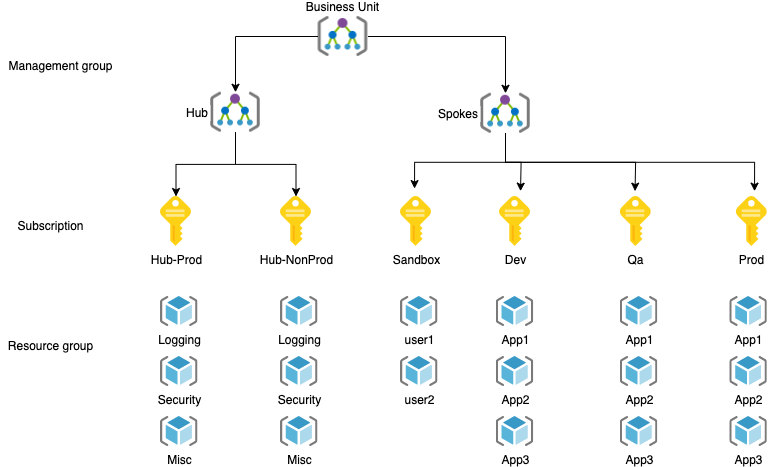

The diagram above was exported from draw.io. Its source (the exported page's mxGraphModel, read from the mxfile embedded in the PNG):
<mxGraphModel dx="1026" dy="-426" grid="1" gridSize="10" guides="1" tooltips="1" connect="1" arrows="1" fold="1" page="1" pageScale="1" pageWidth="827" pageHeight="1169" math="0" shadow="0">
  <root>
    <mxCell id="0" />
    <mxCell id="1" parent="0" />
    <mxCell id="ysSQ2hopSjZqiK6JzdYd-11" value="Business Unit" style="shape=image;verticalLabelPosition=top;labelBackgroundColor=#ffffff;verticalAlign=bottom;aspect=fixed;imageAspect=0;image=data:image/png,(base64 omitted: 1992 chars);labelPosition=center;align=center;" parent="1" vertex="1">
      <mxGeometry x="317.5" y="1240" width="50" height="40" as="geometry" />
    </mxCell>
    <mxCell id="ysSQ2hopSjZqiK6JzdYd-12" style="edgeStyle=orthogonalEdgeStyle;rounded=0;orthogonalLoop=1;jettySize=auto;html=1;entryX=0.5;entryY=0;entryDx=0;entryDy=0;" parent="1" source="ysSQ2hopSjZqiK6JzdYd-11" target="ysSQ2hopSjZqiK6JzdYd-18" edge="1">
      <mxGeometry relative="1" as="geometry">
        <mxPoint x="319.85" y="1160" as="sourcePoint" />
      </mxGeometry>
    </mxCell>
    <mxCell id="ysSQ2hopSjZqiK6JzdYd-13" style="edgeStyle=orthogonalEdgeStyle;rounded=0;orthogonalLoop=1;jettySize=auto;html=1;entryX=0.5;entryY=0;entryDx=0;entryDy=0;exitX=1;exitY=0.5;exitDx=0;exitDy=0;" parent="1" source="ysSQ2hopSjZqiK6JzdYd-11" target="ysSQ2hopSjZqiK6JzdYd-23" edge="1">
      <mxGeometry relative="1" as="geometry">
        <mxPoint x="370.0000000000001" y="1263.8000000000002" as="sourcePoint" />
      </mxGeometry>
    </mxCell>
    <mxCell id="ysSQ2hopSjZqiK6JzdYd-17" value="" style="edgeStyle=orthogonalEdgeStyle;rounded=0;orthogonalLoop=1;jettySize=auto;html=1;exitX=0.5;exitY=1;exitDx=0;exitDy=0;" parent="1" source="ysSQ2hopSjZqiK6JzdYd-18" edge="1" target="OoEFZZPFfQ_psm8bI7gj-2">
      <mxGeometry relative="1" as="geometry">
        <mxPoint x="234.17500000000004" y="1412.08" as="targetPoint" />
      </mxGeometry>
    </mxCell>
    <mxCell id="nUaXU93HPrfW3WUwPqNT-5" style="edgeStyle=orthogonalEdgeStyle;rounded=0;orthogonalLoop=1;jettySize=auto;html=1;exitX=0.5;exitY=1;exitDx=0;exitDy=0;" edge="1" parent="1" source="ysSQ2hopSjZqiK6JzdYd-18" target="nUaXU93HPrfW3WUwPqNT-1">
      <mxGeometry relative="1" as="geometry" />
    </mxCell>
    <mxCell id="ysSQ2hopSjZqiK6JzdYd-18" value="Hub" style="shape=image;verticalLabelPosition=middle;labelBackgroundColor=#ffffff;verticalAlign=middle;aspect=fixed;imageAspect=0;image=data:image/png,(base64 omitted: 1992 chars);labelPosition=left;align=right;" parent="1" vertex="1">
      <mxGeometry x="209.99999999999997" y="1315.75" width="50" height="40" as="geometry" />
    </mxCell>
    <mxCell id="ysSQ2hopSjZqiK6JzdYd-19" style="edgeStyle=orthogonalEdgeStyle;rounded=0;orthogonalLoop=1;jettySize=auto;html=1;" parent="1" source="ysSQ2hopSjZqiK6JzdYd-23" edge="1">
      <mxGeometry relative="1" as="geometry">
        <Array as="points">
          <mxPoint x="505" y="1385.75" />
          <mxPoint x="414" y="1385.75" />
        </Array>
        <mxPoint x="414.05000000000007" y="1412.08" as="targetPoint" />
      </mxGeometry>
    </mxCell>
    <mxCell id="ysSQ2hopSjZqiK6JzdYd-20" style="edgeStyle=orthogonalEdgeStyle;rounded=0;orthogonalLoop=1;jettySize=auto;html=1;" parent="1" source="ysSQ2hopSjZqiK6JzdYd-23" edge="1">
      <mxGeometry relative="1" as="geometry">
        <mxPoint x="520.0500000000001" y="1414.6599999999999" as="targetPoint" />
      </mxGeometry>
    </mxCell>
    <mxCell id="ysSQ2hopSjZqiK6JzdYd-21" style="edgeStyle=orthogonalEdgeStyle;rounded=0;orthogonalLoop=1;jettySize=auto;html=1;exitX=0.5;exitY=1;exitDx=0;exitDy=0;" parent="1" source="ysSQ2hopSjZqiK6JzdYd-23" edge="1">
      <mxGeometry relative="1" as="geometry">
        <mxPoint x="634.5500000000001" y="1414.6599999999999" as="targetPoint" />
      </mxGeometry>
    </mxCell>
    <mxCell id="ysSQ2hopSjZqiK6JzdYd-22" style="edgeStyle=orthogonalEdgeStyle;rounded=0;orthogonalLoop=1;jettySize=auto;html=1;" parent="1" source="ysSQ2hopSjZqiK6JzdYd-23" edge="1">
      <mxGeometry relative="1" as="geometry">
        <Array as="points">
          <mxPoint x="505" y="1385.75" />
          <mxPoint x="754" y="1385.75" />
        </Array>
        <mxPoint x="754.0500000000001" y="1414.6599999999999" as="targetPoint" />
      </mxGeometry>
    </mxCell>
    <mxCell id="ysSQ2hopSjZqiK6JzdYd-23" value="Spokes" style="shape=image;verticalLabelPosition=middle;labelBackgroundColor=#ffffff;verticalAlign=middle;aspect=fixed;imageAspect=0;image=data:image/png,(base64 omitted: 1992 chars);labelPosition=left;align=right;" parent="1" vertex="1">
      <mxGeometry x="480" y="1316.79" width="50" height="40" as="geometry" />
    </mxCell>
    <mxCell id="OoEFZZPFfQ_psm8bI7gj-2" value="Hub-Prod" style="sketch=0;aspect=fixed;html=1;points=[];align=center;image;fontSize=12;image=img/lib/mscae/Key.svg;" parent="1" vertex="1">
      <mxGeometry x="159.99999999999997" y="1420" width="31" height="50" as="geometry" />
    </mxCell>
    <mxCell id="OoEFZZPFfQ_psm8bI7gj-3" value="Dev" style="sketch=0;aspect=fixed;html=1;points=[];align=center;image;fontSize=12;image=img/lib/mscae/Key.svg;" parent="1" vertex="1">
      <mxGeometry x="499" y="1420" width="31" height="50" as="geometry" />
    </mxCell>
    <mxCell id="OoEFZZPFfQ_psm8bI7gj-4" value="Qa" style="sketch=0;aspect=fixed;html=1;points=[];align=center;image;fontSize=12;image=img/lib/mscae/Key.svg;" parent="1" vertex="1">
      <mxGeometry x="619.85" y="1420" width="31" height="50" as="geometry" />
    </mxCell>
    <mxCell id="OoEFZZPFfQ_psm8bI7gj-5" value="Prod" style="sketch=0;aspect=fixed;html=1;points=[];align=center;image;fontSize=12;image=img/lib/mscae/Key.svg;" parent="1" vertex="1">
      <mxGeometry x="735.85" y="1420" width="31" height="50" as="geometry" />
    </mxCell>
    <mxCell id="OoEFZZPFfQ_psm8bI7gj-6" value="Management group" style="text;html=1;align=center;verticalAlign=middle;resizable=0;points=[];autosize=1;strokeColor=none;fillColor=none;" parent="1" vertex="1">
      <mxGeometry y="1280" width="120" height="20" as="geometry" />
    </mxCell>
    <mxCell id="OoEFZZPFfQ_psm8bI7gj-7" value="Subscription" style="text;html=1;align=center;verticalAlign=middle;resizable=0;points=[];autosize=1;strokeColor=none;fillColor=none;" parent="1" vertex="1">
      <mxGeometry x="10" y="1440" width="80" height="20" as="geometry" />
    </mxCell>
    <mxCell id="OoEFZZPFfQ_psm8bI7gj-8" value="Resource group" style="text;html=1;align=center;verticalAlign=middle;resizable=0;points=[];autosize=1;strokeColor=none;fillColor=none;" parent="1" vertex="1">
      <mxGeometry y="1560" width="100" height="20" as="geometry" />
    </mxCell>
    <mxCell id="OoEFZZPFfQ_psm8bI7gj-9" value="Logging" style="sketch=0;aspect=fixed;html=1;points=[];align=center;image;fontSize=12;image=img/lib/mscae/ResourceGroup.svg;" parent="1" vertex="1">
      <mxGeometry x="160" y="1520" width="37.5" height="30" as="geometry" />
    </mxCell>
    <mxCell id="OoEFZZPFfQ_psm8bI7gj-10" value="Security" style="sketch=0;aspect=fixed;html=1;points=[];align=center;image;fontSize=12;image=img/lib/mscae/ResourceGroup.svg;" parent="1" vertex="1">
      <mxGeometry x="160" y="1580" width="37.5" height="30" as="geometry" />
    </mxCell>
    <mxCell id="OoEFZZPFfQ_psm8bI7gj-11" value="Misc" style="sketch=0;aspect=fixed;html=1;points=[];align=center;image;fontSize=12;image=img/lib/mscae/ResourceGroup.svg;" parent="1" vertex="1">
      <mxGeometry x="160" y="1640" width="37.5" height="30" as="geometry" />
    </mxCell>
    <mxCell id="OoEFZZPFfQ_psm8bI7gj-12" value="App1" style="sketch=0;aspect=fixed;html=1;points=[];align=center;image;fontSize=12;image=img/lib/mscae/ResourceGroup.svg;" parent="1" vertex="1">
      <mxGeometry x="495.75" y="1520" width="37.5" height="30" as="geometry" />
    </mxCell>
    <mxCell id="OoEFZZPFfQ_psm8bI7gj-13" value="App2" style="sketch=0;aspect=fixed;html=1;points=[];align=center;image;fontSize=12;image=img/lib/mscae/ResourceGroup.svg;" parent="1" vertex="1">
      <mxGeometry x="495.75" y="1580" width="37.5" height="30" as="geometry" />
    </mxCell>
    <mxCell id="OoEFZZPFfQ_psm8bI7gj-14" value="App3" style="sketch=0;aspect=fixed;html=1;points=[];align=center;image;fontSize=12;image=img/lib/mscae/ResourceGroup.svg;" parent="1" vertex="1">
      <mxGeometry x="495.75" y="1640" width="37.5" height="30" as="geometry" />
    </mxCell>
    <mxCell id="OoEFZZPFfQ_psm8bI7gj-15" value="Sandbox" style="sketch=0;aspect=fixed;html=1;points=[];align=center;image;fontSize=12;image=img/lib/mscae/Key.svg;" parent="1" vertex="1">
      <mxGeometry x="400" y="1420" width="31" height="50" as="geometry" />
    </mxCell>
    <mxCell id="OoEFZZPFfQ_psm8bI7gj-19" value="user1" style="sketch=0;aspect=fixed;html=1;points=[];align=center;image;fontSize=12;image=img/lib/mscae/ResourceGroup.svg;" parent="1" vertex="1">
      <mxGeometry x="400" y="1520" width="37.5" height="30" as="geometry" />
    </mxCell>
    <mxCell id="OoEFZZPFfQ_psm8bI7gj-20" value="App1" style="sketch=0;aspect=fixed;html=1;points=[];align=center;image;fontSize=12;image=img/lib/mscae/ResourceGroup.svg;" parent="1" vertex="1">
      <mxGeometry x="619.85" y="1520" width="37.5" height="30" as="geometry" />
    </mxCell>
    <mxCell id="OoEFZZPFfQ_psm8bI7gj-21" value="App2" style="sketch=0;aspect=fixed;html=1;points=[];align=center;image;fontSize=12;image=img/lib/mscae/ResourceGroup.svg;" parent="1" vertex="1">
      <mxGeometry x="619.85" y="1580" width="37.5" height="30" as="geometry" />
    </mxCell>
    <mxCell id="OoEFZZPFfQ_psm8bI7gj-22" value="App3" style="sketch=0;aspect=fixed;html=1;points=[];align=center;image;fontSize=12;image=img/lib/mscae/ResourceGroup.svg;" parent="1" vertex="1">
      <mxGeometry x="619.85" y="1640" width="37.5" height="30" as="geometry" />
    </mxCell>
    <mxCell id="OoEFZZPFfQ_psm8bI7gj-23" value="App1" style="sketch=0;aspect=fixed;html=1;points=[];align=center;image;fontSize=12;image=img/lib/mscae/ResourceGroup.svg;" parent="1" vertex="1">
      <mxGeometry x="729.35" y="1520" width="37.5" height="30" as="geometry" />
    </mxCell>
    <mxCell id="OoEFZZPFfQ_psm8bI7gj-24" value="App2" style="sketch=0;aspect=fixed;html=1;points=[];align=center;image;fontSize=12;image=img/lib/mscae/ResourceGroup.svg;" parent="1" vertex="1">
      <mxGeometry x="729.35" y="1580" width="37.5" height="30" as="geometry" />
    </mxCell>
    <mxCell id="OoEFZZPFfQ_psm8bI7gj-25" value="App3" style="sketch=0;aspect=fixed;html=1;points=[];align=center;image;fontSize=12;image=img/lib/mscae/ResourceGroup.svg;" parent="1" vertex="1">
      <mxGeometry x="729.35" y="1640" width="37.5" height="30" as="geometry" />
    </mxCell>
    <mxCell id="OoEFZZPFfQ_psm8bI7gj-26" value="user2" style="sketch=0;aspect=fixed;html=1;points=[];align=center;image;fontSize=12;image=img/lib/mscae/ResourceGroup.svg;" parent="1" vertex="1">
      <mxGeometry x="400" y="1580" width="37.5" height="30" as="geometry" />
    </mxCell>
    <mxCell id="nUaXU93HPrfW3WUwPqNT-1" value="Hub-NonProd" style="sketch=0;aspect=fixed;html=1;points=[];align=center;image;fontSize=12;image=img/lib/mscae/Key.svg;" vertex="1" parent="1">
      <mxGeometry x="280" y="1420" width="31" height="50" as="geometry" />
    </mxCell>
    <mxCell id="nUaXU93HPrfW3WUwPqNT-2" value="Logging" style="sketch=0;aspect=fixed;html=1;points=[];align=center;image;fontSize=12;image=img/lib/mscae/ResourceGroup.svg;" vertex="1" parent="1">
      <mxGeometry x="280" y="1520" width="37.5" height="30" as="geometry" />
    </mxCell>
    <mxCell id="nUaXU93HPrfW3WUwPqNT-3" value="Security" style="sketch=0;aspect=fixed;html=1;points=[];align=center;image;fontSize=12;image=img/lib/mscae/ResourceGroup.svg;" vertex="1" parent="1">
      <mxGeometry x="280" y="1580" width="37.5" height="30" as="geometry" />
    </mxCell>
    <mxCell id="nUaXU93HPrfW3WUwPqNT-4" value="Misc" style="sketch=0;aspect=fixed;html=1;points=[];align=center;image;fontSize=12;image=img/lib/mscae/ResourceGroup.svg;" vertex="1" parent="1">
      <mxGeometry x="280" y="1640" width="37.5" height="30" as="geometry" />
    </mxCell>
  </root>
</mxGraphModel>